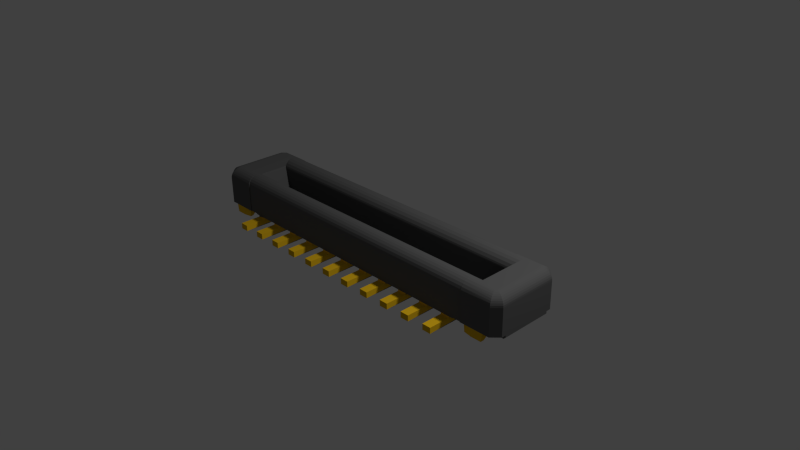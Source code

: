 # Source: BM15FR0_8-22DS-0_35V.blend  (saved by Blender 2.69.0; exported with 4.5.12 LTS)
import bpy
from mathutils import Matrix  # noqa: F401  (used for matrix-valued properties, if any)

bpy.ops.wm.read_factory_settings(use_empty=True)
scene = bpy.context.scene
scene.name = 'Scene'

# ---- collections
col_collection_1 = bpy.data.collections.new('Collection 1'); scene.collection.children.link(col_collection_1)

# ---- materials (node trees are filled in below, after node groups)
mat_material_002 = bpy.data.materials.new('Material.002')
mat_material_002.alpha_threshold = 0.0
mat_material_002.use_transparent_shadow = False
mat_material_002.diffuse_color = (0.1107, 0.1107, 0.1107, 1.0)
mat_material_002.roughness = 0.5
mat_material_002.line_color = (0.0, 0.0, 0.0, 1.0)
mat_material_003 = bpy.data.materials.new('Material.003')
mat_material_003.alpha_threshold = 0.0
mat_material_003.use_transparent_shadow = False
mat_material_003.diffuse_color = (0.8, 0.4802, 0.01262, 1.0)
mat_material_003.roughness = 0.5
mat_material_003.line_color = (0.0, 0.0, 0.0, 1.0)

# ---- material node trees

# ---- world
world_world = bpy.data.worlds.new('World'); scene.world = world_world
world_world.color = (0.05088, 0.05088, 0.05088)
world_world.use_sun_shadow = False
world_world.sun_shadow_jitter_overblur = 0.0
world_world.cycles.sampling_method = 'MANUAL'
world_world.cycles.sample_map_resolution = 256

# ---- cameras
cam_camera = bpy.data.cameras.new('Camera')
cam_camera.clip_end = 100.0
cam_camera.lens = 35.0
cam_camera.sensor_width = 32.0
cam_camera.sensor_height = 18.0
cam_camera.ortho_scale = 7.314
cam_camera.dof.focus_distance = 0.0
cam_camera.dof.aperture_fstop = 128.0

# ---- lights
light_lamp = bpy.data.lights.new('Lamp', 'POINT')
light_lamp.transmission_factor = 0.0
light_lamp.cutoff_distance = 30.0
light_lamp.energy = 100.0
light_lamp.shadow_buffer_clip_start = 1.001
light_lamp.shadow_soft_size = 0.1
light_lamp.shadow_maximum_resolution = 0.006
light_lamp.use_absolute_resolution = True
light_lamp.cycles.use_multiple_importance_sampling = False

# ---- meshes
me_conv_001 = bpy.data.meshes.new('Conv.001')
me_conv_001.from_pydata([(2.051, 0.4099, 0.03), (2.042, 0.4084, 0.11), (2.028, 0.487, 0.11), (2.04, 0.4892, 3.109e-15), (2.049, 0.44, 4.885e-15), (1.985, 0.5, 0.11), (1.865, 0.35, 0.11), (1.865, 0.5, 0.11), (1.985, 0.51, 0.11), (2.153, 0.51, 0.11), (2.51, 0.35, 0.11), (2.16, 0.43, 0.11), (2.316, 0.43, 0.11), (2.51, 0.41, 0.11), (2.41, 0.51, 0.11), (2.316, 0.51, 0.11), (1.46, 0.5, 0.08), (1.34, 0.5, 0.08), (1.34, 0.5, 0.1), (1.46, 0.5, 0.1), (-1.81, 0.5, 0.1), (-1.865, 0.5, 0.1), (-1.865, 0.5, 0.11), (1.81, 0.5, 0.08), (1.69, 0.5, 0.08), (1.69, 0.5, 0.1), (-1.69, 0.5, 0.08), (-1.81, 0.5, 0.08), (1.81, 0.5, 0.1), (-1.69, 0.5, 0.1), (-1.985, 0.5, 0.48), (-1.985, 0.5, 0.11), (1.865, 0.5, 0.1), (1.985, 0.5, 0.48), (-1.46, 0.5, 0.1), (1.11, 0.5, 0.1), (-1.34, 0.5, 0.08), (-1.46, 0.5, 0.08), (0.99, 0.5, 0.1), (0.76, 0.5, 0.1), (0.64, 0.5, 0.1), (0.41, 0.5, 0.1), (-1.34, 0.5, 0.1), (0.29, 0.5, 0.1), (0.06, 0.5, 0.1), (-0.06, 0.5, 0.1), (-0.29, 0.5, 0.1), (-0.41, 0.5, 0.1), (-0.64, 0.5, 0.1), (-1.11, 0.5, 0.1), (-0.99, 0.5, 0.08), (-1.11, 0.5, 0.08), (-0.99, 0.5, 0.1), (-0.76, 0.5, 0.1), (-0.64, 0.5, 0.08), (-0.76, 0.5, 0.08), (-0.29, 0.5, 0.08), (-0.41, 0.5, 0.08), (0.06, 0.5, 0.08), (-0.06, 0.5, 0.08), (0.41, 0.5, 0.08), (0.29, 0.5, 0.08), (0.76, 0.5, 0.08), (0.64, 0.5, 0.08), (1.11, 0.5, 0.08), (0.99, 0.5, 0.08), (-2.117, 0.2207, 0.4942), (-2.112, 0.22, 0.48), (2.112, 0.22, 0.48), (2.117, 0.2207, 0.4942), (-2.122, 0.2229, 0.5082), (2.122, 0.2229, 0.5083), (-2.13, 0.2292, 0.53), (2.13, 0.2292, 0.53), (2.13, 0.25, 0.5666), (-2.13, 0.25, 0.5666), (2.13, 0.2806, 0.5953), (-2.13, 0.2806, 0.5953), (2.13, 0.3184, 0.6137), (1.985, 0.36, 0.62), (2.13, 0.36, 0.62), (-2.13, 0.3184, 0.6137), (-1.985, 0.36, 0.62), (1.985, 0.366, 0.62), (-2.13, 0.36, 0.62), (-1.985, 0.366, 0.62), (1.985, 0.4011, 0.6138), (-1.985, 0.4011, 0.6138), (1.985, 0.4335, 0.5992), (-1.985, 0.4335, 0.5992), (1.985, 0.4611, 0.5768), (-1.985, 0.4611, 0.5768), (1.985, 0.4822, 0.5482), (-1.985, 0.4822, 0.5482), (1.985, 0.4955, 0.5153), (-1.985, 0.4955, 0.5153), (1.985, 0.403, 0.616), (1.985, 0.4377, 0.6025), (1.985, 0.4676, 0.5804), (1.985, 0.4906, 0.5511), (1.985, 0.5051, 0.5169), (1.985, 0.51, 0.48), (2.37, 0.352, 0.62), (2.352, 0.37, 0.62), (2.13, -0.36, 0.62), (1.985, -0.36, 0.62), (1.985, -0.3658, 0.6199), (2.37, -0.352, 0.62), (2.352, -0.37, 0.62), (2.389, -0.3601, 0.6186), (2.389, 0.3601, 0.6186), (2.408, -0.3678, 0.6147), (2.408, 0.3678, 0.6147), (2.433, -0.3781, 0.6051), (2.433, 0.3781, 0.6051), (2.455, -0.3873, 0.591), (2.455, 0.3873, 0.591), (2.474, 0.3952, 0.5733), (2.474, -0.3952, 0.5733), (2.49, 0.4016, 0.5527), (2.49, -0.4016, 0.5527), (2.501, 0.4062, 0.5297), (2.501, -0.4062, 0.5297), (2.508, 0.4091, 0.5051), (2.508, -0.4091, 0.5051), (2.51, 0.41, 0.48), (2.51, -0.41, 0.48), (2.36, -0.3895, 0.6186), (2.368, -0.4082, 0.6147), (2.378, -0.4329, 0.6051), (2.387, -0.4553, 0.591), (2.395, -0.4744, 0.5733), (2.402, -0.4896, 0.5527), (2.406, -0.5009, 0.5297), (2.409, -0.5077, 0.5051), (2.41, -0.51, 0.48), (2.51, -0.41, 0.11), (2.41, -0.51, 0.11), (2.153, -0.51, 0.11), (1.985, -0.51, 0.48), (1.985, -0.51, 0.11), (2.316, -0.51, 0.11), (2.3, -0.51, 4.885e-15), (2.153, -0.51, 4.885e-15), (2.04, -0.4892, 4.885e-15), (2.028, -0.487, 0.11), (1.865, -0.35, 0.11), (1.985, -0.5, 0.11), (1.865, -0.5, 0.11), (2.042, -0.4084, 0.11), (2.316, -0.43, 0.11), (2.51, -0.35, 0.11), (2.16, -0.43, 0.11), (1.865, -0.5, 0.1), (1.865, -0.35, 0.1), (2.51, -0.35, 0.1), (2.51, 0.348, 0.08), (2.51, 0.3491, 0.08662), (2.51, 0.3498, 0.09329), (2.51, 0.35, 0.1), (2.51, -0.348, 0.08), (2.51, -0.3498, 0.09329), (2.51, -0.3491, 0.08662), (2.43, 0.25, 8.882e-16), (2.459, 0.3203, 0.02889), (2.481, 0.3373, 0.05129), (2.445, 0.3023, 0.01476), (2.436, 0.2853, 0.006433), (2.432, 0.2681, 0.001657), (2.43, 0.2591, 0.0004115), (2.43, -0.25, 4.885e-15), (2.432, -0.2681, 0.001657), (2.43, -0.2591, 0.0004115), (2.436, -0.2853, 0.006434), (2.445, -0.3023, 0.01476), (2.459, -0.3203, 0.02889), (2.481, -0.3373, 0.05129), (1.81, 0.25, 4.885e-15), (1.81, 0.2759, 0.003407), (1.81, 0.3, 0.0134), (1.81, 0.3207, 0.02929), (1.81, 0.3366, 0.05), (1.81, 0.3466, 0.07412), (1.865, 0.35, 0.1), (1.81, 0.35, 0.1), (1.81, 0.79, -1.776e-15), (1.81, 0.79, 0.08), (1.69, 0.79, 0.08), (1.69, 0.3, 0.0134), (1.69, 0.3207, 0.02929), (1.69, 0.3366, 0.05), (1.69, 0.3466, 0.07412), (1.69, 0.35, 0.1), (1.69, 0.79, -1.776e-15), (1.69, 0.25, 8.882e-16), (1.69, 0.2759, 0.003407), (1.46, 0.3466, 0.07412), (1.46, 0.35, 0.1), (1.46, 0.3366, 0.05), (1.46, 0.3207, 0.02929), (1.46, 0.3, 0.0134), (1.46, 0.2759, 0.003407), (1.46, 0.25, 8.882e-16), (0.41, 0.25, 2.22e-15), (0.64, -0.25, 4.885e-15), (0.41, -0.25, 3.997e-15), (-0.41, -0.25, 4.885e-15), (-0.29, -0.79, 8.882e-15), (-0.41, -0.79, 8.882e-15), (0.29, -0.25, 4.885e-15), (-1.34, 0.79, 0.0), (-1.34, 0.25, 3.109e-15), (-1.46, 0.79, 0.0), (-0.06, 0.79, -8.882e-16), (0.06, 0.25, 2.22e-15), (-0.06, 0.25, 3.997e-15), (-0.29, -0.25, 3.997e-15), (0.99, -0.25, 4.885e-15), (1.11, -0.79, 7.994e-15), (0.99, -0.79, 7.994e-15), (-0.76, 0.25, 3.997e-15), (-0.99, -0.25, 3.997e-15), (-0.99, 0.25, 3.109e-15), (-0.76, -0.25, 6.217e-15), (0.06, 0.79, -8.882e-16), (-0.64, 0.25, 3.109e-15), (-0.64, -0.25, 3.997e-15), (1.11, -0.25, 3.997e-15), (0.64, 0.25, 3.997e-15), (-1.69, -0.25, 3.997e-15), (-1.69, -0.79, 1.021e-14), (-1.81, -0.79, 1.021e-14), (-1.81, -0.25, 6.217e-15), (-1.11, 0.79, -8.882e-16), (-1.11, 0.25, 3.997e-15), (0.76, 0.25, 2.22e-15), (0.76, -0.25, 3.997e-15), (-0.06, -0.25, 4.885e-15), (0.06, -0.79, 8.882e-15), (-0.06, -0.79, 8.882e-15), (-1.46, -0.25, 6.217e-15), (-1.34, -0.79, 8.882e-15), (-1.46, -0.79, 8.882e-15), (-0.99, 0.79, -8.882e-16), (-1.34, -0.25, 3.997e-15), (0.29, 0.79, -8.882e-16), (0.29, 0.25, 3.997e-15), (0.06, -0.25, 3.997e-15), (-1.81, 0.25, 3.997e-15), (1.34, -0.25, 4.885e-15), (1.46, -0.79, 7.994e-15), (1.34, -0.79, 7.994e-15), (-2.43, -0.25, 4.885e-15), (-2.43, 0.25, 3.109e-15), (-0.41, 0.25, 3.997e-15), (0.41, 0.79, -8.882e-16), (-1.69, 0.25, 3.109e-15), (-0.29, 0.25, 2.22e-15), (1.46, -0.25, 3.997e-15), (0.99, 0.25, 3.997e-15), (-1.11, -0.25, 6.217e-15), (-0.99, -0.79, 8.882e-15), (-1.11, -0.79, 8.882e-15), (-0.76, 0.79, -8.882e-16), (1.11, 0.25, 2.22e-15), (0.41, -0.79, 7.994e-15), (0.29, -0.79, 7.994e-15), (-1.46, 0.25, 3.997e-15), (1.69, -0.25, 3.997e-15), (1.81, -0.79, 7.994e-15), (1.69, -0.79, 7.994e-15), (0.76, 0.79, -1.776e-15), (0.64, 0.79, 3.508e-14), (-0.64, 0.79, -8.882e-16), (1.81, -0.25, 4.885e-15), (-1.81, 0.79, 0.0), (1.34, 0.25, 3.997e-15), (-0.64, -0.79, 8.882e-15), (-0.76, -0.79, 8.882e-15), (0.99, 0.79, -1.776e-15), (-1.69, 0.79, 0.0), (-0.41, 0.79, -8.882e-16), (1.11, 0.79, -1.776e-15), (1.34, 0.79, -1.776e-15), (-0.29, 0.79, -8.882e-16), (0.76, -0.79, 7.994e-15), (0.64, -0.79, 7.994e-15), (1.46, 0.79, -1.776e-15), (0.64, 0.3, 0.0134), (0.64, 0.3207, 0.02929), (0.64, 0.3366, 0.05), (0.64, 0.3466, 0.07412), (0.64, 0.35, 0.1), (0.64, 0.79, 0.08), (0.64, 0.2759, 0.003407), (0.41, 0.35, 0.1), (0.41, 0.3466, 0.07412), (0.41, 0.3366, 0.05), (0.41, 0.3207, 0.02929), (0.41, 0.3, 0.0134), (0.41, 0.2759, 0.003407), (0.41, 0.79, 0.08), (0.29, 0.79, 0.08), (0.29, 0.3, 0.0134), (0.29, 0.3207, 0.02929), (0.29, 0.3366, 0.05), (0.29, 0.3466, 0.07412), (0.29, 0.35, 0.1), (0.29, 0.2759, 0.003407), (0.06, 0.3466, 0.07412), (0.06, 0.35, 0.1), (0.06, 0.3366, 0.05), (0.06, 0.3207, 0.02929), (0.06, 0.3, 0.0134), (0.06, 0.2759, 0.003407), (0.06, 0.79, 0.08), (-0.06, 0.79, 0.08), (-0.06, 0.3, 0.0134), (-0.06, 0.3207, 0.02929), (-0.06, 0.3366, 0.05), (-0.06, 0.3466, 0.07412), (-0.06, 0.35, 0.1), (-0.06, 0.2759, 0.003407), (-0.29, 0.3466, 0.07412), (-0.29, 0.35, 0.1), (-0.29, 0.3366, 0.05), (-0.29, 0.3207, 0.02929), (-0.29, 0.3, 0.0134), (-0.29, 0.2759, 0.003407), (-0.29, 0.79, 0.08), (-0.41, 0.79, 0.08), (-0.41, 0.3, 0.0134), (-0.41, 0.3207, 0.02929), (-0.41, 0.3366, 0.05), (-0.41, 0.3466, 0.07412), (-0.41, 0.35, 0.1), (-0.41, 0.2759, 0.003407), (-0.64, 0.3466, 0.07412), (-0.64, 0.35, 0.1), (-0.64, 0.3366, 0.05), (-0.64, 0.3207, 0.02929), (-0.64, 0.3, 0.0134), (-0.64, 0.2759, 0.003407), (-0.64, 0.79, 0.08), (-0.76, 0.79, 0.08), (-0.76, 0.3, 0.0134), (-0.76, 0.3207, 0.02929), (-0.76, 0.3366, 0.05), (-0.76, 0.3466, 0.07412), (-0.76, 0.35, 0.1), (-0.76, 0.2759, 0.003407), (-0.99, 0.3466, 0.07412), (-0.99, 0.35, 0.1), (-0.99, 0.3366, 0.05), (-0.99, 0.3207, 0.02929), (-0.99, 0.3, 0.0134), (-0.99, 0.2759, 0.003407), (-0.99, 0.79, 0.08), (-1.11, 0.79, 0.08), (-1.11, 0.3, 0.0134), (-1.11, 0.3207, 0.02929), (-1.11, 0.3366, 0.05), (-1.11, 0.3466, 0.07412), (-1.11, 0.35, 0.1), (-1.11, 0.2759, 0.003407), (-1.34, 0.3466, 0.07412), (-1.34, 0.35, 0.1), (-1.34, 0.3366, 0.05), (-1.34, 0.3207, 0.02929), (-1.34, 0.3, 0.0134), (-1.34, 0.2759, 0.003407), (-1.34, 0.79, 0.08), (-1.46, 0.79, 0.08), (-1.46, 0.3, 0.0134), (-1.46, 0.3207, 0.02929), (-1.46, 0.3366, 0.05), (-1.46, 0.3466, 0.07412), (-1.46, 0.35, 0.1), (-1.46, 0.2759, 0.003407), (-1.69, 0.3466, 0.07412), (-1.69, 0.35, 0.1), (-1.69, 0.3366, 0.05), (-1.69, 0.3207, 0.02929), (-1.69, 0.3, 0.0134), (-1.69, 0.2759, 0.003407), (-1.69, 0.79, 0.08), (-1.81, 0.79, 0.08), (-1.81, 0.3, 0.0134), (-1.81, 0.3207, 0.02929), (-1.81, 0.3366, 0.05), (-1.81, 0.3466, 0.07412), (-1.81, 0.35, 0.1), (-1.81, 0.2759, 0.003407), (-1.865, 0.35, 0.1), (-1.865, 0.35, 0.11), (-2.316, 0.43, 0.11), (-2.51, 0.35, 0.11), (-2.51, 0.41, 0.11), (-2.41, 0.51, 0.11), (-2.316, 0.51, 0.11), (-2.16, 0.43, 0.11), (-2.042, 0.4084, 0.11), (-2.028, 0.487, 0.11), (-1.985, 0.51, 0.11), (-2.153, 0.51, 0.11), (-1.985, 0.4676, 0.5804), (-1.985, 0.4377, 0.6025), (-1.985, 0.4906, 0.5511), (-1.985, 0.403, 0.616), (-1.985, 0.5051, 0.5169), (-1.985, 0.51, 0.48), (-2.352, 0.37, 0.62), (-2.37, 0.352, 0.62), (-2.13, -0.36, 0.62), (-2.37, -0.352, 0.62), (-2.352, -0.37, 0.62), (-1.985, -0.366, 0.62), (-1.985, -0.36, 0.62), (-2.389, 0.3601, 0.6186), (-2.389, -0.3601, 0.6186), (-2.408, 0.3678, 0.6147), (-2.408, -0.3678, 0.6147), (-2.433, 0.3781, 0.6051), (-2.433, -0.3781, 0.6051), (-2.455, 0.3873, 0.591), (-2.455, -0.3873, 0.591), (-2.474, -0.3952, 0.5733), (-2.474, 0.3952, 0.5733), (-2.49, -0.4016, 0.5527), (-2.49, 0.4016, 0.5527), (-2.501, -0.4062, 0.5297), (-2.501, 0.4062, 0.5297), (-2.508, -0.4091, 0.5051), (-2.508, 0.4091, 0.5051), (-2.51, -0.41, 0.48), (-2.51, 0.41, 0.48), (-2.36, 0.3895, 0.6186), (-2.368, 0.4082, 0.6147), (-2.378, 0.4329, 0.6051), (-2.387, 0.4553, 0.591), (-2.395, 0.4744, 0.5733), (-2.402, 0.4896, 0.5527), (-2.406, 0.5009, 0.5297), (-2.409, 0.5077, 0.5051), (-2.41, 0.51, 0.48), (-2.153, 0.51, 4.885e-15), (-2.3, 0.51, 4.885e-15), (-2.04, 0.4892, 7.994e-15), (-2.157, 0.46, 2.22e-15), (-2.3, 0.46, -1.11e-14), (-2.049, 0.44, -2.487e-14), (-2.051, 0.4099, 0.03), (-2.16, 0.43, 0.03), (-2.305, 0.43, 0.03), (-2.51, -0.35, 0.11), (-2.51, -0.41, 0.11), (-2.51, -0.348, 0.08), (-2.51, -0.3491, 0.08662), (-2.51, -0.3498, 0.09329), (-2.51, -0.35, 0.1), (-2.51, 0.348, 0.08), (-2.51, 0.35, 0.1), (-2.51, 0.3498, 0.09329), (-2.51, 0.3491, 0.08662), (-2.481, 0.3373, 0.05129), (-2.459, 0.3203, 0.02889), (-2.445, 0.3023, 0.01476), (-2.436, 0.2853, 0.006434), (-2.432, 0.2681, 0.001657), (-2.43, 0.2591, 0.0004115), (-2.481, -0.3373, 0.05129), (-2.432, -0.2681, 0.001657), (-2.43, -0.2591, 0.0004115), (-2.436, -0.2853, 0.006433), (-2.459, -0.3203, 0.02889), (-2.445, -0.3023, 0.01476), (-1.81, -0.2759, 0.003407), (-1.81, -0.3, 0.0134), (-1.81, -0.3207, 0.02929), (-1.81, -0.3366, 0.05), (-1.81, -0.3466, 0.07412), (-1.865, -0.35, 0.1), (-1.81, -0.35, 0.1), (-1.81, -0.5, 0.08), (-1.81, -0.79, 0.08), (-1.81, -0.5, 0.1), (-1.865, -0.5, 0.1), (1.46, -0.5, 0.08), (1.46, -0.5, 0.1), (1.34, -0.5, 0.08), (1.985, -0.5, 0.48), (0.76, -0.5, 0.1), (0.99, -0.5, 0.1), (1.11, -0.5, 0.1), (1.34, -0.5, 0.1), (-1.865, -0.5, 0.11), (-1.985, -0.5, 0.48), (-1.985, -0.5, 0.11), (0.64, -0.5, 0.1), (0.41, -0.5, 0.1), (1.69, -0.5, 0.1), (1.81, -0.5, 0.1), (1.69, -0.5, 0.08), (-1.69, -0.5, 0.1), (1.81, -0.5, 0.08), (-1.69, -0.5, 0.08), (-1.46, -0.5, 0.1), (-1.34, -0.5, 0.1), (-1.46, -0.5, 0.08), (0.29, -0.5, 0.1), (0.06, -0.5, 0.1), (-0.06, -0.5, 0.1), (-1.34, -0.5, 0.08), (-0.29, -0.5, 0.1), (-0.41, -0.5, 0.1), (-0.64, -0.5, 0.1), (-1.11, -0.5, 0.1), (-0.99, -0.5, 0.1), (-1.11, -0.5, 0.08), (-0.99, -0.5, 0.08), (-0.76, -0.5, 0.1), (-0.76, -0.5, 0.08), (-0.64, -0.5, 0.08), (-0.41, -0.5, 0.08), (-0.29, -0.5, 0.08), (-0.06, -0.5, 0.08), (0.06, -0.5, 0.08), (0.29, -0.5, 0.08), (0.41, -0.5, 0.08), (0.76, -0.5, 0.08), (0.64, -0.5, 0.08), (0.99, -0.5, 0.08), (1.11, -0.5, 0.08), (0.64, -0.79, 0.08), (0.64, -0.35, 0.1), (0.64, -0.3466, 0.07412), (0.64, -0.3366, 0.05), (0.64, -0.3207, 0.02929), (0.64, -0.3, 0.0134), (0.64, -0.2759, 0.003407), (0.41, -0.35, 0.1), (0.41, -0.2759, 0.003407), (0.41, -0.3, 0.0134), (0.41, -0.3207, 0.02929), (0.41, -0.3366, 0.05), (0.41, -0.3466, 0.07412), (0.41, -0.79, 0.08), (0.29, -0.79, 0.08), (0.29, -0.35, 0.1), (0.29, -0.3466, 0.07412), (0.29, -0.3366, 0.05), (0.29, -0.3207, 0.02929), (0.29, -0.3, 0.0134), (0.29, -0.2759, 0.003407), (0.06, -0.2759, 0.003407), (0.06, -0.3, 0.0134), (0.06, -0.3207, 0.02929), (0.06, -0.3366, 0.05), (0.06, -0.3466, 0.07412), (0.06, -0.35, 0.1), (0.06, -0.79, 0.08), (-0.06, -0.79, 0.08), (-0.06, -0.35, 0.1), (-0.06, -0.3466, 0.07412), (-0.06, -0.3366, 0.05), (-0.06, -0.3207, 0.02929), (-0.06, -0.3, 0.0134), (-0.06, -0.2759, 0.003407), (-0.29, -0.2759, 0.003407), (-0.29, -0.3, 0.0134), (-0.29, -0.3207, 0.02929), (-0.29, -0.3366, 0.05), (-0.29, -0.3466, 0.07412), (-0.29, -0.35, 0.1), (-0.29, -0.79, 0.08), (-0.41, -0.79, 0.08), (-0.41, -0.35, 0.1), (-0.41, -0.3466, 0.07412), (-0.41, -0.3366, 0.05), (-0.41, -0.3207, 0.02929), (-0.41, -0.3, 0.0134), (-0.41, -0.2759, 0.003407), (-0.64, -0.2759, 0.003407), (-0.64, -0.3, 0.0134), (-0.64, -0.3207, 0.02929), (-0.64, -0.3366, 0.05), (-0.64, -0.3466, 0.07412), (-0.64, -0.35, 0.1), (-0.64, -0.79, 0.08), (-0.76, -0.79, 0.08), (-0.76, -0.35, 0.1), (-0.76, -0.3466, 0.07412), (-0.76, -0.3366, 0.05), (-0.76, -0.3207, 0.02929), (-0.76, -0.3, 0.0134), (-0.76, -0.2759, 0.003407), (-0.99, -0.2759, 0.003407), (-0.99, -0.3, 0.0134), (-0.99, -0.3207, 0.02929), (-0.99, -0.3366, 0.05), (-0.99, -0.3466, 0.07412), (-0.99, -0.35, 0.1), (-0.99, -0.79, 0.08), (-1.11, -0.79, 0.08), (-1.11, -0.35, 0.1), (-1.11, -0.3466, 0.07412), (-1.11, -0.3366, 0.05), (-1.11, -0.3207, 0.02929), (-1.11, -0.3, 0.0134), (-1.11, -0.2759, 0.003407), (-1.34, -0.2759, 0.003407), (-1.34, -0.3, 0.0134), (-1.34, -0.3207, 0.02929), (-1.34, -0.3366, 0.05), (-1.34, -0.3466, 0.07412), (-1.34, -0.35, 0.1), (-1.34, -0.79, 0.08), (-1.46, -0.79, 0.08), (-1.46, -0.35, 0.1), (-1.46, -0.3466, 0.07412), (-1.46, -0.3366, 0.05), (-1.46, -0.3207, 0.02929), (-1.46, -0.3, 0.0134), (-1.46, -0.2759, 0.003407), (-1.69, -0.2759, 0.003407), (-1.69, -0.3, 0.0134), (-1.69, -0.3207, 0.02929), (-1.69, -0.3366, 0.05), (-1.69, -0.3466, 0.07412), (-1.69, -0.35, 0.1), (-1.69, -0.79, 0.08), (0.76, -0.79, 0.08), (0.76, -0.3, 0.0134), (0.76, -0.3207, 0.02929), (0.76, -0.3366, 0.05), (0.76, -0.3466, 0.07412), (0.76, -0.35, 0.1), (0.76, -0.2759, 0.003407), (0.99, -0.2759, 0.003407), (0.99, -0.3, 0.0134), (0.99, -0.3207, 0.02929), (0.99, -0.3366, 0.05), (0.99, -0.3466, 0.07412), (0.99, -0.35, 0.1), (0.99, -0.79, 0.08), (1.11, -0.79, 0.08), (1.11, -0.3, 0.0134), (1.11, -0.3207, 0.02929), (1.11, -0.3366, 0.05), (1.11, -0.3466, 0.07412), (1.11, -0.35, 0.1), (1.11, -0.2759, 0.003407), (1.34, -0.2759, 0.003407), (1.34, -0.3, 0.0134), (1.34, -0.3207, 0.02929), (1.34, -0.3366, 0.05), (1.34, -0.3466, 0.07412), (1.34, -0.35, 0.1), (1.34, -0.79, 0.08), (1.46, -0.79, 0.08), (1.46, -0.3, 0.0134), (1.46, -0.3207, 0.02929), (1.46, -0.3366, 0.05), (1.46, -0.3466, 0.07412), (1.46, -0.35, 0.1), (1.46, -0.2759, 0.003407), (1.69, -0.2759, 0.003407), (1.69, -0.3, 0.0134), (1.69, -0.3207, 0.02929), (1.69, -0.3366, 0.05), (1.69, -0.3466, 0.07412), (1.69, -0.35, 0.1), (1.69, -0.79, 0.08), (1.81, -0.79, 0.08), (1.81, -0.3, 0.0134), (1.81, -0.3207, 0.02929), (1.81, -0.3366, 0.05), (1.81, -0.3466, 0.07412), (1.81, -0.35, 0.1), (1.81, -0.2759, 0.003407), (-1.865, -0.35, 0.11), (-2.316, -0.43, 0.11), (-2.316, -0.51, 0.11), (-2.41, -0.51, 0.11), (-2.16, -0.43, 0.11), (-1.985, -0.51, 0.11), (-2.153, -0.51, 0.11), (-2.028, -0.487, 0.11), (-2.042, -0.4084, 0.11), (-2.41, -0.51, 0.48), (-2.409, -0.5077, 0.5051), (-2.406, -0.5009, 0.5297), (-2.402, -0.4896, 0.5527), (-2.395, -0.4744, 0.5733), (-2.387, -0.4553, 0.591), (-2.378, -0.4329, 0.6051), (-2.368, -0.4082, 0.6147), (-2.36, -0.3895, 0.6186), (-1.985, -0.51, 0.48), (-1.985, -0.5051, 0.5169), (-1.985, -0.4906, 0.5511), (-1.985, -0.4676, 0.5804), (-1.985, -0.4377, 0.6025), (-1.985, -0.403, 0.616), (-2.3, -0.51, 4.885e-15), (-2.153, -0.51, 4.885e-15), (-2.305, -0.43, 0.03), (-2.3, -0.46, 1.11e-14), (-2.157, -0.46, 4.885e-15), (-2.04, -0.4892, 1.021e-14), (-2.049, -0.44, 4.885e-15), (-2.051, -0.4099, 0.03), (-2.16, -0.43, 0.03), (-1.985, -0.4011, 0.6138), (-1.985, -0.4335, 0.5992), (-1.985, -0.4611, 0.5768), (-1.985, -0.4822, 0.5483), (-1.985, -0.4955, 0.5153), (2.117, -0.2207, 0.4941), (2.112, -0.22, 0.48), (-2.112, -0.22, 0.48), (-2.117, -0.2207, 0.4941), (-2.122, -0.2229, 0.5082), (2.122, -0.2229, 0.5082), (2.13, -0.2292, 0.53), (-2.13, -0.2292, 0.53), (2.13, -0.25, 0.5666), (-2.13, -0.25, 0.5666), (2.13, -0.2806, 0.5953), (-2.13, -0.2806, 0.5953), (-2.13, -0.3184, 0.6137), (2.13, -0.3184, 0.6137), (1.985, -0.4009, 0.6139), (1.985, -0.4333, 0.5993), (1.985, -0.461, 0.5769), (1.985, -0.4822, 0.5483), (1.985, -0.4955, 0.5153), (-2.0, -0.22, 0.17), (-2.0, 0.22, 0.17), (2.0, 0.22, 0.17), (2.0, -0.22, 0.17), (1.95, -0.17, 0.12), (-1.95, -0.17, 0.12), (1.95, 0.17, 0.12), (-1.95, 0.17, 0.12), (1.985, -0.4675, 0.5805), (1.985, -0.4376, 0.6026), (1.985, -0.4905, 0.5512), (1.985, -0.4029, 0.6161), (1.985, -0.505, 0.5169), (0.76, 0.79, 0.08), (0.76, 0.35, 0.1), (0.76, 0.3466, 0.07412), (0.76, 0.3366, 0.05), (0.76, 0.3207, 0.02929), (0.76, 0.3, 0.0134), (0.76, 0.2759, 0.003407), (0.99, 0.35, 0.1), (0.99, 0.3466, 0.07412), (0.99, 0.3366, 0.05), (0.99, 0.3207, 0.02929), (0.99, 0.3, 0.0134), (0.99, 0.2759, 0.003407), (0.99, 0.79, 0.08), (1.11, 0.79, 0.08), (1.11, 0.35, 0.1), (1.11, 0.3466, 0.07412), (1.11, 0.3366, 0.05), (1.11, 0.3207, 0.02929), (1.11, 0.3, 0.0134), (1.11, 0.2759, 0.003407), (1.34, 0.35, 0.1), (1.34, 0.3466, 0.07412), (1.34, 0.3366, 0.05), (1.34, 0.3207, 0.02929), (1.34, 0.3, 0.0134), (1.34, 0.2759, 0.003407), (1.34, 0.79, 0.08), (1.46, 0.79, 0.08), (2.41, 0.51, 0.48), (2.409, 0.5077, 0.5051), (2.406, 0.5009, 0.5297), (2.402, 0.4896, 0.5527), (2.395, 0.4744, 0.5733), (2.387, 0.4553, 0.591), (2.378, 0.4329, 0.6051), (2.368, 0.4082, 0.6147), (2.36, 0.3895, 0.6186), (2.3, 0.51, 4.885e-15), (2.153, 0.51, 4.885e-15), (2.305, 0.43, 0.03), (2.3, 0.46, -1.599e-14), (2.157, 0.46, 4.885e-15), (2.16, 0.43, 0.03), (2.051, -0.4099, 0.03), (2.049, -0.44, 2.309e-14), (2.157, -0.46, 2.22e-15), (2.3, -0.46, 1.11e-14), (2.16, -0.43, 0.03), (2.305, -0.43, 0.03)], [], [(0, 1, 2), (3, 4, 0), (3, 0, 2), (5, 6, 7), (5, 1, 6), (2, 5, 8), (2, 1, 5), (9, 2, 8), (10, 11, 12), (13, 10, 12), (14, 12, 15), (14, 13, 12), (10, 6, 1), (10, 1, 11), (16, 17, 18), (19, 16, 18), (20, 21, 22), (23, 24, 25), (26, 27, 20), (28, 23, 25), (29, 26, 20), (30, 22, 31), (7, 32, 28), (30, 20, 22), (30, 29, 20), (33, 5, 7), (33, 25, 19), (34, 29, 30), (33, 18, 35), (36, 37, 34), (33, 38, 39), (33, 40, 41), (33, 39, 40), (33, 35, 38), (33, 19, 18), (33, 28, 25), (42, 36, 34), (33, 7, 28), (42, 34, 30), (30, 33, 41), (30, 41, 43), (30, 43, 44), (30, 44, 45), (30, 45, 46), (30, 46, 47), (30, 47, 48), (49, 42, 30), (50, 51, 49), (52, 50, 49), (52, 49, 30), (53, 52, 30), (54, 55, 53), (48, 54, 53), (48, 53, 30), (56, 57, 47), (46, 56, 47), (58, 59, 45), (44, 58, 45), (41, 60, 61), (41, 61, 43), (39, 62, 63), (39, 63, 40), (64, 65, 38), (35, 64, 38), (66, 67, 68), (66, 68, 69), (70, 69, 71), (70, 66, 69), (72, 71, 73), (72, 73, 74), (72, 70, 71), (75, 74, 76), (75, 72, 74), (77, 76, 78), (77, 75, 76), (79, 78, 80), (81, 77, 78), (81, 78, 79), (82, 79, 83), (82, 81, 79), (84, 81, 82), (85, 83, 86), (85, 82, 83), (87, 86, 88), (87, 85, 86), (89, 88, 90), (89, 87, 88), (91, 90, 92), (91, 89, 90), (93, 92, 94), (93, 91, 92), (95, 94, 33), (95, 93, 94), (30, 95, 33), (86, 83, 96), (88, 86, 96), (97, 88, 96), (90, 88, 97), (98, 90, 97), (92, 90, 98), (99, 92, 98), (94, 92, 99), (100, 94, 99), (33, 94, 100), (101, 33, 100), (8, 5, 33), (8, 33, 101), (80, 83, 79), (102, 103, 80), (104, 105, 106), (104, 102, 80), (107, 102, 104), (108, 107, 104), (103, 83, 80), (106, 108, 104), (102, 107, 109), (110, 109, 111), (110, 102, 109), (112, 111, 113), (112, 110, 111), (114, 113, 115), (114, 112, 113), (116, 114, 115), (117, 115, 118), (117, 116, 115), (119, 118, 120), (119, 117, 118), (121, 120, 122), (121, 119, 120), (123, 122, 124), (123, 121, 122), (125, 124, 126), (125, 123, 124), (109, 107, 108), (109, 127, 128), (109, 108, 127), (111, 128, 129), (111, 109, 128), (113, 129, 130), (113, 111, 129), (115, 113, 130), (118, 130, 131), (118, 115, 130), (120, 131, 132), (120, 118, 131), (122, 132, 133), (122, 120, 132), (124, 133, 134), (124, 122, 133), (126, 134, 135), (126, 124, 134), (136, 126, 135), (137, 136, 135), (138, 135, 139), (138, 139, 140), (141, 135, 138), (137, 135, 141), (142, 138, 143), (142, 141, 138), (144, 143, 138), (144, 138, 145), (146, 147, 148), (145, 140, 147), (149, 147, 146), (149, 145, 147), (138, 140, 145), (137, 141, 150), (136, 137, 150), (151, 150, 152), (151, 136, 150), (146, 151, 149), (149, 151, 152), (153, 146, 148), (153, 154, 146), (155, 151, 146), (155, 146, 154), (10, 13, 125), (156, 157, 158), (156, 158, 159), (156, 159, 10), (126, 10, 125), (151, 10, 126), (160, 155, 161), (160, 161, 162), (160, 151, 155), (160, 156, 10), (160, 10, 151), (136, 151, 126), (163, 164, 165), (163, 166, 164), (163, 167, 166), (163, 168, 167), (163, 169, 168), (156, 163, 165), (170, 163, 156), (171, 172, 170), (173, 171, 170), (174, 173, 170), (175, 174, 170), (176, 175, 170), (160, 170, 156), (160, 176, 170), (169, 177, 178), (169, 163, 177), (168, 169, 178), (167, 178, 179), (167, 168, 178), (166, 179, 180), (166, 167, 179), (164, 180, 181), (164, 166, 180), (165, 181, 182), (165, 164, 181), (183, 182, 184), (156, 165, 182), (157, 182, 183), (157, 156, 182), (158, 157, 183), (159, 158, 183), (23, 185, 186), (184, 23, 28), (182, 23, 184), (181, 23, 182), (180, 23, 181), (179, 23, 180), (177, 185, 178), (178, 185, 179), (179, 185, 23), (28, 183, 184), (32, 183, 28), (6, 32, 7), (183, 32, 6), (10, 159, 183), (10, 183, 6), (24, 186, 187), (23, 186, 24), (24, 188, 189), (24, 189, 190), (24, 190, 191), (24, 191, 192), (24, 192, 25), (193, 24, 187), (193, 194, 195), (193, 195, 188), (193, 188, 24), (196, 197, 192), (196, 192, 191), (198, 191, 190), (198, 196, 191), (199, 190, 189), (199, 198, 190), (200, 188, 195), (200, 189, 188), (200, 199, 189), (201, 195, 194), (201, 200, 195), (202, 201, 194), (203, 204, 205), (206, 207, 208), (203, 205, 209), (163, 170, 177), (210, 211, 212), (213, 214, 215), (216, 207, 206), (217, 218, 219), (220, 221, 222), (220, 223, 221), (224, 214, 213), (225, 226, 223), (225, 223, 220), (227, 218, 217), (228, 204, 203), (229, 230, 231), (229, 231, 232), (233, 222, 234), (235, 236, 204), (235, 204, 228), (237, 238, 239), (240, 241, 242), (243, 222, 233), (244, 241, 240), (245, 203, 246), (247, 238, 237), (248, 229, 232), (249, 250, 251), (248, 232, 252), (248, 252, 253), (254, 206, 226), (254, 226, 225), (255, 203, 245), (256, 229, 248), (257, 216, 206), (257, 206, 254), (258, 250, 249), (259, 217, 236), (259, 236, 235), (260, 261, 262), (263, 225, 220), (264, 217, 259), (221, 261, 260), (264, 227, 217), (209, 265, 266), (267, 229, 256), (268, 269, 270), (267, 240, 229), (271, 228, 272), (273, 225, 263), (271, 235, 228), (211, 240, 267), (205, 265, 209), (211, 244, 240), (274, 269, 268), (215, 237, 216), (215, 216, 257), (275, 256, 248), (276, 249, 227), (276, 227, 264), (202, 258, 249), (202, 249, 276), (214, 247, 237), (214, 237, 215), (223, 277, 278), (279, 264, 259), (280, 256, 275), (281, 257, 254), (226, 277, 223), (282, 264, 279), (194, 268, 258), (194, 258, 202), (234, 244, 211), (177, 274, 268), (177, 268, 194), (234, 260, 244), (283, 202, 276), (284, 257, 281), (222, 221, 260), (236, 285, 286), (222, 260, 234), (170, 274, 177), (236, 286, 204), (287, 202, 283), (246, 209, 247), (212, 211, 267), (246, 247, 214), (185, 194, 193), (185, 177, 194), (203, 209, 246), (63, 288, 289), (63, 289, 290), (63, 290, 291), (63, 291, 292), (63, 292, 40), (272, 63, 293), (272, 228, 294), (272, 294, 288), (272, 288, 63), (295, 292, 291), (296, 291, 290), (296, 295, 291), (297, 290, 289), (297, 296, 290), (298, 289, 288), (298, 297, 289), (299, 288, 294), (299, 298, 288), (300, 294, 228), (300, 299, 294), (203, 300, 228), (292, 295, 41), (40, 292, 41), (60, 255, 301), (295, 60, 41), (296, 60, 295), (297, 60, 296), (298, 60, 297), (299, 60, 298), (203, 255, 300), (300, 255, 299), (299, 255, 60), (61, 301, 302), (60, 301, 61), (61, 303, 304), (61, 304, 305), (61, 305, 306), (61, 306, 307), (61, 307, 43), (245, 61, 302), (245, 246, 308), (245, 308, 303), (245, 303, 61), (309, 310, 307), (309, 307, 306), (311, 306, 305), (311, 309, 306), (312, 305, 304), (312, 311, 305), (313, 304, 303), (313, 312, 304), (314, 308, 246), (314, 303, 308), (314, 313, 303), (214, 314, 246), (307, 310, 44), (43, 307, 44), (58, 224, 315), (310, 58, 44), (309, 58, 310), (311, 58, 309), (312, 58, 311), (313, 58, 312), (214, 224, 314), (314, 224, 313), (313, 224, 58), (58, 315, 316), (58, 316, 59), (59, 317, 318), (59, 318, 319), (59, 319, 320), (59, 320, 321), (59, 321, 45), (213, 59, 316), (213, 215, 322), (213, 322, 317), (213, 317, 59), (323, 324, 321), (323, 321, 320), (325, 320, 319), (325, 323, 320), (326, 319, 318), (326, 325, 319), (327, 318, 317), (327, 326, 318), (328, 322, 215), (328, 317, 322), (328, 327, 317), (257, 328, 215), (321, 324, 46), (45, 321, 46), (56, 284, 329), (324, 56, 46), (323, 56, 324), (325, 56, 323), (326, 56, 325), (327, 56, 326), (257, 284, 328), (328, 284, 327), (327, 284, 56), (57, 329, 330), (56, 329, 57), (57, 331, 332), (57, 332, 333), (57, 333, 334), (57, 334, 335), (57, 335, 47), (281, 57, 330), (281, 254, 336), (281, 336, 331), (281, 331, 57), (337, 338, 335), (337, 335, 334), (339, 334, 333), (339, 337, 334), (340, 333, 332), (340, 339, 333), (341, 332, 331), (341, 340, 332), (342, 336, 254), (342, 331, 336), (342, 341, 331), (225, 342, 254), (335, 338, 48), (47, 335, 48), (54, 273, 343), (338, 54, 48), (337, 54, 338), (339, 54, 337), (340, 54, 339), (341, 54, 340), (225, 273, 342), (342, 273, 341), (341, 273, 54), (54, 343, 344), (54, 344, 55), (55, 345, 346), (55, 346, 347), (55, 347, 348), (55, 348, 349), (55, 349, 53), (263, 55, 344), (263, 220, 350), (263, 350, 345), (263, 345, 55), (351, 352, 349), (351, 349, 348), (353, 348, 347), (353, 351, 348), (354, 347, 346), (354, 353, 347), (355, 346, 345), (355, 354, 346), (356, 350, 220), (356, 345, 350), (356, 355, 345), (222, 356, 220), (349, 352, 52), (53, 349, 52), (50, 243, 357), (352, 50, 52), (351, 50, 352), (353, 50, 351), (354, 50, 353), (355, 50, 354), (222, 243, 356), (356, 243, 355), (355, 243, 50), (50, 357, 358), (50, 358, 51), (51, 359, 360), (51, 360, 361), (51, 361, 362), (51, 362, 363), (51, 363, 49), (233, 51, 358), (233, 234, 364), (233, 364, 359), (233, 359, 51), (365, 366, 363), (365, 363, 362), (367, 362, 361), (367, 365, 362), (368, 361, 360), (368, 367, 361), (369, 360, 359), (369, 368, 360), (370, 364, 234), (370, 359, 364), (370, 369, 359), (211, 370, 234), (363, 366, 42), (49, 363, 42), (36, 210, 371), (366, 36, 42), (365, 36, 366), (367, 36, 365), (368, 36, 367), (369, 36, 368), (211, 210, 370), (370, 210, 369), (369, 210, 36), (37, 371, 372), (36, 371, 37), (37, 373, 374), (37, 374, 375), (37, 375, 376), (37, 376, 377), (37, 377, 34), (212, 37, 372), (212, 267, 378), (212, 378, 373), (212, 373, 37), (379, 380, 377), (379, 377, 376), (381, 376, 375), (381, 379, 376), (382, 375, 374), (382, 381, 375), (383, 374, 373), (383, 382, 374), (384, 378, 267), (384, 373, 378), (384, 383, 373), (256, 384, 267), (377, 380, 29), (34, 377, 29), (26, 280, 385), (380, 26, 29), (379, 26, 380), (381, 26, 379), (382, 26, 381), (383, 26, 382), (256, 280, 384), (384, 280, 383), (383, 280, 26), (26, 385, 386), (26, 386, 27), (27, 387, 388), (27, 388, 389), (27, 389, 390), (27, 390, 391), (27, 391, 20), (275, 27, 386), (275, 248, 392), (275, 392, 387), (275, 387, 27), (20, 391, 393), (20, 393, 21), (21, 394, 22), (21, 393, 394), (395, 396, 397), (395, 397, 398), (399, 395, 398), (400, 396, 395), (31, 401, 402), (31, 394, 401), (403, 402, 404), (403, 31, 402), (22, 394, 31), (394, 396, 401), (401, 396, 400), (91, 405, 406), (89, 91, 406), (93, 407, 405), (93, 405, 91), (408, 89, 406), (87, 89, 408), (95, 409, 407), (95, 407, 93), (85, 87, 408), (30, 410, 409), (30, 409, 95), (403, 410, 30), (31, 403, 30), (84, 411, 412), (82, 85, 84), (413, 412, 414), (413, 414, 415), (413, 84, 412), (416, 417, 413), (415, 416, 413), (85, 411, 84), (414, 412, 418), (419, 418, 420), (419, 414, 418), (421, 420, 422), (421, 419, 420), (423, 422, 424), (423, 421, 422), (425, 423, 424), (426, 424, 427), (426, 425, 424), (428, 427, 429), (428, 426, 427), (430, 429, 431), (430, 428, 429), (432, 431, 433), (432, 430, 431), (434, 433, 435), (434, 432, 433), (418, 412, 411), (418, 436, 437), (418, 411, 436), (420, 437, 438), (420, 418, 437), (422, 438, 439), (422, 420, 438), (424, 422, 439), (427, 439, 440), (427, 424, 439), (429, 440, 441), (429, 427, 440), (431, 441, 442), (431, 429, 441), (433, 442, 443), (433, 431, 442), (435, 443, 444), (435, 433, 443), (397, 435, 444), (398, 397, 444), (404, 445, 446), (404, 446, 399), (444, 399, 398), (444, 404, 399), (410, 403, 404), (410, 404, 444), (447, 445, 404), (447, 404, 402), (448, 449, 446), (445, 448, 446), (447, 450, 448), (447, 448, 445), (450, 451, 452), (450, 452, 448), (452, 453, 449), (448, 452, 449), (400, 395, 453), (452, 400, 453), (400, 451, 401), (452, 451, 400), (451, 447, 402), (451, 402, 401), (450, 447, 451), (453, 395, 399), (453, 399, 446), (449, 453, 446), (436, 411, 85), (436, 85, 408), (437, 408, 406), (437, 436, 408), (438, 437, 406), (439, 406, 405), (439, 438, 406), (440, 405, 407), (440, 439, 405), (441, 440, 407), (442, 407, 409), (442, 441, 407), (443, 409, 410), (443, 442, 409), (444, 443, 410), (454, 455, 434), (456, 457, 458), (456, 458, 459), (456, 459, 454), (435, 454, 434), (396, 454, 435), (460, 461, 462), (460, 462, 463), (460, 396, 461), (460, 456, 454), (460, 454, 396), (397, 396, 435), (253, 460, 464), (253, 464, 465), (253, 465, 466), (253, 466, 467), (253, 467, 468), (253, 468, 469), (252, 456, 460), (252, 460, 253), (470, 456, 252), (471, 252, 472), (473, 252, 471), (474, 470, 252), (475, 474, 252), (475, 252, 473), (472, 232, 476), (472, 252, 232), (471, 472, 476), (473, 476, 477), (473, 471, 476), (475, 477, 478), (475, 473, 477), (474, 478, 479), (474, 475, 478), (470, 479, 480), (470, 474, 479), (481, 480, 482), (456, 470, 480), (457, 480, 481), (457, 456, 480), (458, 457, 481), (459, 458, 481), (483, 231, 484), (482, 483, 485), (480, 483, 482), (479, 483, 480), (478, 483, 479), (477, 483, 478), (232, 231, 476), (476, 231, 477), (477, 231, 483), (481, 485, 486), (482, 485, 481), (487, 488, 489), (490, 491, 492), (490, 493, 494), (495, 496, 497), (490, 498, 491), (490, 492, 493), (490, 494, 488), (490, 499, 498), (500, 490, 488), (485, 495, 486), (485, 496, 495), (501, 500, 502), (501, 490, 500), (503, 485, 483), (503, 496, 485), (504, 501, 502), (505, 503, 483), (148, 490, 501), (153, 148, 501), (506, 496, 503), (507, 506, 508), (147, 490, 148), (490, 496, 499), (499, 496, 509), (507, 496, 506), (509, 496, 510), (510, 496, 511), (512, 507, 508), (511, 496, 513), (513, 496, 514), (514, 496, 515), (516, 496, 507), (517, 516, 518), (517, 496, 516), (519, 517, 518), (520, 496, 517), (515, 520, 521), (515, 496, 520), (522, 515, 521), (513, 514, 523), (524, 513, 523), (510, 511, 525), (526, 510, 525), (499, 509, 527), (528, 499, 527), (529, 498, 530), (529, 491, 498), (493, 492, 531), (532, 493, 531), (488, 494, 489), (530, 286, 533), (534, 530, 498), (535, 530, 534), (536, 530, 535), (537, 530, 536), (538, 530, 537), (204, 286, 539), (539, 286, 538), (538, 286, 530), (498, 499, 540), (534, 498, 540), (205, 204, 539), (541, 539, 538), (541, 205, 539), (542, 538, 537), (542, 541, 538), (543, 537, 536), (543, 542, 537), (544, 536, 535), (544, 543, 536), (545, 535, 534), (545, 544, 535), (540, 545, 534), (528, 542, 543), (528, 543, 544), (528, 544, 545), (528, 545, 540), (528, 540, 499), (265, 528, 546), (265, 205, 541), (265, 541, 542), (265, 542, 528), (265, 546, 547), (265, 547, 266), (547, 528, 527), (546, 528, 547), (527, 266, 547), (548, 527, 509), (549, 527, 548), (550, 527, 549), (551, 527, 550), (552, 527, 551), (209, 266, 553), (553, 266, 552), (552, 266, 527), (554, 209, 553), (554, 247, 209), (555, 553, 552), (555, 554, 553), (556, 552, 551), (556, 555, 552), (557, 551, 550), (557, 556, 551), (558, 550, 549), (558, 557, 550), (559, 549, 548), (559, 558, 549), (526, 555, 556), (526, 556, 557), (526, 557, 558), (526, 558, 559), (526, 559, 510), (238, 526, 560), (238, 247, 554), (238, 554, 555), (238, 555, 526), (560, 561, 239), (238, 560, 239), (560, 526, 525), (560, 525, 561), (525, 239, 561), (562, 525, 511), (563, 525, 562), (564, 525, 563), (565, 525, 564), (566, 525, 565), (237, 239, 567), (567, 239, 566), (566, 239, 525), (568, 237, 567), (568, 216, 237), (569, 567, 566), (569, 568, 567), (570, 566, 565), (570, 569, 566), (571, 565, 564), (571, 570, 565), (572, 564, 563), (572, 571, 564), (573, 563, 562), (573, 572, 563), (524, 569, 570), (524, 570, 571), (524, 571, 572), (524, 572, 573), (524, 573, 513), (207, 524, 574), (207, 216, 568), (207, 568, 569), (207, 569, 524), (207, 574, 575), (207, 575, 208), (574, 524, 523), (574, 523, 575), (523, 208, 575), (576, 523, 514), (577, 523, 576), (578, 523, 577), (579, 523, 578), (580, 523, 579), (206, 208, 581), (581, 208, 580), (580, 208, 523), (582, 206, 581), (582, 226, 206), (583, 581, 580), (583, 582, 581), (584, 580, 579), (584, 583, 580), (585, 579, 578), (585, 584, 579), (586, 578, 577), (586, 585, 578), (587, 577, 576), (587, 586, 577), (522, 583, 584), (522, 584, 585), (522, 585, 586), (522, 586, 587), (522, 587, 515), (277, 522, 588), (277, 226, 582), (277, 582, 583), (277, 583, 522), (277, 588, 589), (277, 589, 278), (588, 522, 521), (588, 521, 589), (521, 278, 589), (590, 521, 520), (591, 521, 590), (592, 521, 591), (593, 521, 592), (594, 521, 593), (223, 278, 595), (595, 278, 594), (594, 278, 521), (596, 223, 595), (596, 221, 223), (597, 595, 594), (597, 596, 595), (598, 594, 593), (598, 597, 594), (599, 593, 592), (599, 598, 593), (600, 592, 591), (600, 599, 592), (601, 591, 590), (601, 600, 591), (519, 597, 598), (519, 598, 599), (519, 599, 600), (519, 600, 601), (519, 601, 517), (261, 519, 602), (261, 221, 596), (261, 596, 597), (261, 597, 519), (261, 602, 603), (261, 603, 262), (602, 519, 518), (602, 518, 603), (518, 262, 603), (604, 518, 516), (605, 518, 604), (606, 518, 605), (607, 518, 606), (608, 518, 607), (260, 262, 609), (609, 262, 608), (608, 262, 518), (610, 260, 609), (610, 244, 260), (611, 609, 608), (611, 610, 609), (612, 608, 607), (612, 611, 608), (613, 607, 606), (613, 612, 607), (614, 606, 605), (614, 613, 606), (615, 605, 604), (615, 614, 605), (512, 611, 612), (512, 612, 613), (512, 613, 614), (512, 614, 615), (512, 615, 507), (241, 512, 616), (241, 244, 610), (241, 610, 611), (241, 611, 512), (616, 617, 242), (241, 616, 242), (616, 512, 508), (616, 508, 617), (508, 242, 617), (618, 508, 506), (619, 508, 618), (620, 508, 619), (621, 508, 620), (622, 508, 621), (240, 242, 623), (623, 242, 622), (622, 242, 508), (624, 240, 623), (624, 229, 240), (625, 623, 622), (625, 624, 623), (626, 622, 621), (626, 625, 622), (627, 621, 620), (627, 626, 621), (628, 620, 619), (628, 627, 620), (629, 619, 618), (629, 628, 619), (505, 625, 626), (505, 626, 627), (505, 627, 628), (505, 628, 629), (505, 629, 503), (230, 505, 630), (230, 229, 624), (230, 624, 625), (230, 625, 505), (630, 484, 231), (230, 630, 231), (630, 505, 483), (630, 483, 484), (506, 503, 629), (618, 506, 629), (604, 516, 507), (604, 507, 615), (520, 517, 601), (590, 520, 601), (576, 514, 515), (576, 515, 587), (511, 513, 573), (562, 511, 573), (548, 509, 510), (548, 510, 559), (631, 529, 530), (631, 530, 533), (529, 632, 633), (529, 633, 634), (529, 634, 635), (529, 635, 636), (529, 636, 491), (285, 529, 631), (285, 236, 637), (285, 637, 632), (285, 632, 529), (637, 217, 638), (637, 236, 217), (632, 638, 639), (632, 637, 638), (633, 639, 640), (633, 632, 639), (634, 640, 641), (634, 633, 640), (635, 641, 642), (635, 634, 641), (636, 642, 643), (636, 635, 642), (531, 219, 644), (643, 531, 492), (642, 531, 643), (641, 531, 642), (640, 531, 641), (639, 531, 640), (217, 219, 638), (638, 219, 639), (639, 219, 531), (492, 491, 636), (643, 492, 636), (645, 532, 531), (645, 531, 644), (532, 646, 647), (532, 647, 648), (532, 648, 649), (532, 649, 650), (532, 650, 493), (218, 532, 645), (218, 227, 651), (218, 651, 646), (218, 646, 532), (651, 249, 652), (651, 227, 249), (646, 652, 653), (646, 651, 652), (647, 653, 654), (647, 646, 653), (648, 654, 655), (648, 647, 654), (649, 655, 656), (649, 648, 655), (650, 656, 657), (650, 649, 656), (489, 251, 658), (657, 489, 494), (656, 489, 657), (655, 489, 656), (654, 489, 655), (653, 489, 654), (249, 251, 652), (652, 251, 653), (653, 251, 489), (494, 493, 650), (657, 494, 650), (659, 487, 489), (659, 489, 658), (487, 660, 661), (487, 661, 662), (487, 662, 663), (487, 663, 664), (487, 664, 488), (250, 487, 659), (250, 258, 665), (250, 665, 660), (250, 660, 487), (665, 268, 666), (665, 258, 268), (660, 666, 667), (660, 665, 666), (661, 667, 668), (661, 660, 667), (662, 668, 669), (662, 661, 668), (663, 669, 670), (663, 662, 669), (664, 670, 671), (664, 663, 670), (502, 270, 672), (671, 502, 500), (670, 502, 671), (669, 502, 670), (668, 502, 669), (667, 502, 668), (268, 270, 666), (666, 270, 667), (667, 270, 502), (500, 488, 664), (671, 500, 664), (672, 504, 502), (673, 504, 672), (504, 674, 675), (504, 675, 676), (504, 676, 677), (504, 677, 678), (504, 678, 501), (269, 504, 673), (269, 274, 679), (269, 679, 674), (269, 674, 504), (269, 673, 672), (269, 672, 270), (678, 153, 501), (154, 153, 678), (677, 154, 678), (161, 155, 154), (162, 154, 677), (162, 161, 154), (160, 162, 677), (176, 677, 676), (176, 160, 677), (175, 676, 675), (175, 176, 676), (174, 675, 674), (174, 175, 675), (173, 674, 679), (173, 174, 674), (171, 173, 679), (172, 679, 274), (172, 171, 679), (170, 172, 274), (659, 658, 251), (250, 659, 251), (645, 644, 219), (218, 645, 219), (285, 631, 533), (285, 533, 286), (680, 486, 495), (481, 486, 680), (681, 682, 683), (681, 683, 455), (681, 455, 454), (684, 681, 454), (685, 686, 687), (497, 685, 687), (688, 497, 687), (680, 495, 497), (680, 497, 688), (454, 680, 688), (454, 688, 684), (481, 454, 459), (481, 680, 454), (683, 689, 434), (455, 683, 434), (432, 434, 689), (432, 689, 690), (430, 690, 691), (430, 432, 690), (428, 691, 692), (428, 430, 691), (426, 692, 693), (426, 428, 692), (425, 693, 694), (425, 694, 695), (425, 426, 693), (423, 695, 696), (423, 425, 695), (421, 696, 697), (421, 423, 696), (419, 421, 697), (414, 697, 415), (414, 419, 697), (690, 689, 698), (690, 698, 699), (691, 699, 700), (691, 690, 699), (692, 691, 700), (693, 700, 701), (693, 692, 700), (694, 701, 702), (694, 693, 701), (695, 694, 702), (696, 702, 703), (696, 695, 702), (697, 703, 416), (697, 696, 703), (415, 697, 416), (682, 689, 683), (686, 682, 704), (686, 698, 689), (686, 689, 682), (705, 686, 704), (685, 698, 686), (706, 682, 681), (704, 706, 707), (704, 682, 706), (708, 705, 704), (708, 704, 707), (709, 705, 708), (710, 709, 708), (711, 688, 687), (709, 710, 711), (709, 711, 687), (711, 712, 684), (711, 684, 688), (684, 712, 706), (684, 706, 681), (712, 708, 707), (712, 707, 706), (710, 708, 712), (711, 710, 712), (686, 709, 687), (705, 709, 686), (713, 416, 703), (714, 713, 703), (702, 714, 703), (715, 714, 702), (701, 715, 702), (716, 715, 701), (700, 716, 701), (717, 716, 700), (699, 717, 700), (496, 717, 699), (698, 496, 699), (497, 496, 698), (685, 497, 698), (718, 719, 720), (718, 721, 722), (718, 720, 721), (723, 718, 722), (724, 722, 725), (724, 723, 722), (726, 725, 727), (726, 724, 725), (728, 727, 729), (728, 726, 727), (417, 730, 413), (731, 729, 730), (731, 728, 729), (105, 730, 417), (105, 731, 730), (104, 731, 105), (106, 417, 416), (106, 105, 417), (732, 416, 713), (732, 106, 416), (733, 713, 714), (733, 732, 713), (734, 714, 715), (734, 733, 714), (735, 715, 716), (735, 734, 715), (736, 716, 717), (736, 735, 716), (490, 717, 496), (490, 736, 717), (727, 75, 77), (729, 77, 81), (729, 727, 77), (725, 72, 75), (725, 75, 727), (730, 81, 84), (730, 729, 81), (413, 730, 84), (720, 737, 738), (720, 738, 67), (720, 67, 66), (721, 720, 66), (722, 66, 70), (722, 721, 66), (725, 70, 72), (725, 722, 70), (739, 68, 67), (739, 67, 738), (724, 73, 71), (723, 71, 69), (723, 724, 71), (718, 723, 69), (719, 69, 68), (719, 68, 739), (719, 718, 69), (740, 719, 739), (74, 724, 726), (76, 726, 728), (76, 74, 726), (73, 724, 74), (78, 728, 731), (78, 76, 728), (80, 731, 104), (80, 78, 731), (740, 737, 720), (719, 740, 720), (740, 741, 742), (740, 742, 737), (743, 744, 742), (741, 743, 742), (737, 742, 744), (737, 744, 738), (743, 739, 738), (743, 738, 744), (741, 739, 743), (741, 740, 739), (734, 745, 746), (733, 734, 746), (735, 747, 745), (735, 745, 734), (748, 733, 746), (732, 733, 748), (736, 749, 747), (736, 747, 735), (106, 732, 748), (490, 139, 749), (490, 749, 736), (140, 139, 490), (147, 140, 490), (127, 108, 106), (127, 106, 748), (128, 748, 746), (128, 127, 748), (129, 128, 746), (130, 746, 745), (130, 129, 746), (131, 745, 747), (131, 130, 745), (132, 131, 747), (133, 747, 749), (133, 132, 747), (134, 749, 139), (134, 133, 749), (135, 134, 139), (390, 393, 391), (462, 461, 393), (463, 393, 390), (463, 462, 393), (460, 463, 390), (464, 390, 389), (464, 460, 390), (465, 389, 388), (465, 464, 389), (466, 388, 387), (466, 465, 388), (467, 387, 392), (467, 466, 387), (468, 467, 392), (469, 392, 248), (469, 468, 392), (253, 469, 248), (394, 461, 396), (394, 393, 461), (385, 280, 275), (385, 275, 386), (371, 210, 212), (371, 212, 372), (243, 233, 358), (357, 243, 358), (273, 263, 344), (343, 273, 344), (284, 281, 330), (329, 284, 330), (224, 213, 316), (315, 224, 316), (255, 245, 302), (301, 255, 302), (750, 271, 272), (750, 272, 293), (62, 271, 750), (751, 62, 39), (752, 62, 751), (753, 62, 752), (754, 62, 753), (755, 62, 754), (235, 271, 756), (756, 271, 755), (755, 271, 62), (752, 751, 757), (752, 758, 759), (752, 757, 758), (753, 759, 760), (753, 752, 759), (754, 760, 761), (754, 753, 760), (755, 761, 762), (755, 754, 761), (756, 762, 259), (756, 755, 762), (235, 756, 259), (65, 761, 760), (65, 760, 759), (65, 759, 758), (65, 758, 757), (65, 757, 38), (279, 65, 763), (279, 259, 762), (279, 762, 761), (279, 761, 65), (282, 279, 763), (764, 282, 763), (64, 282, 764), (765, 64, 35), (766, 64, 765), (767, 64, 766), (768, 64, 767), (769, 64, 768), (264, 282, 770), (770, 282, 769), (769, 282, 64), (766, 765, 771), (766, 771, 772), (767, 772, 773), (767, 766, 772), (768, 773, 774), (768, 767, 773), (769, 774, 775), (769, 768, 774), (770, 776, 276), (770, 775, 776), (770, 769, 775), (264, 770, 276), (17, 775, 774), (17, 774, 773), (17, 773, 772), (17, 772, 771), (17, 771, 18), (283, 17, 777), (283, 276, 776), (283, 776, 775), (283, 775, 17), (778, 287, 283), (778, 283, 777), (16, 287, 778), (197, 16, 19), (196, 16, 197), (198, 16, 196), (199, 16, 198), (200, 16, 199), (202, 287, 201), (201, 287, 200), (200, 287, 16), (192, 197, 19), (25, 192, 19), (16, 778, 777), (16, 777, 17), (771, 765, 35), (18, 771, 35), (65, 764, 763), (64, 764, 65), (757, 751, 39), (38, 757, 39), (62, 750, 293), (62, 293, 63), (185, 193, 187), (186, 185, 187), (14, 779, 125), (13, 14, 125), (123, 125, 779), (123, 779, 780), (121, 780, 781), (121, 123, 780), (119, 781, 782), (119, 121, 781), (117, 782, 783), (117, 119, 782), (116, 783, 784), (116, 784, 785), (116, 117, 783), (114, 785, 786), (114, 116, 785), (112, 786, 787), (112, 114, 786), (110, 112, 787), (102, 787, 103), (102, 110, 787), (780, 779, 101), (780, 101, 100), (781, 100, 99), (781, 780, 100), (782, 781, 99), (783, 99, 98), (783, 782, 99), (784, 98, 97), (784, 783, 98), (785, 784, 97), (786, 97, 96), (786, 785, 97), (787, 96, 83), (787, 786, 96), (103, 787, 83), (788, 789, 9), (15, 788, 9), (101, 9, 8), (779, 14, 15), (779, 9, 101), (779, 15, 9), (790, 791, 788), (15, 790, 788), (12, 790, 15), (792, 4, 3), (789, 792, 3), (788, 791, 792), (788, 792, 789), (793, 0, 4), (792, 793, 4), (791, 793, 792), (791, 790, 793), (790, 12, 11), (790, 11, 793), (0, 793, 11), (0, 11, 1), (9, 3, 2), (789, 3, 9), (794, 144, 145), (794, 145, 149), (795, 144, 794), (796, 143, 144), (796, 144, 795), (142, 143, 796), (797, 142, 796), (798, 796, 795), (798, 795, 794), (797, 796, 798), (799, 797, 798), (799, 798, 152), (150, 799, 152), (152, 794, 149), (798, 794, 152), (142, 797, 799), (141, 799, 150), (141, 142, 799)])
me_conv_001.polygons.foreach_set('material_index', [0, 0, 0, 0, 0, 0, 0, 0, 0, 0, 0, 0, 0, 0, 1, 0, 0, 1, 0, 0, 0, 0, 0, 0, 0, 0, 0, 0, 0, 1, 0, 0, 0, 0, 0, 0, 1, 0, 0, 0, 0, 0, 0, 0, 0, 0, 0, 1, 1, 0, 0, 1, 1, 0, 1, 1, 1, 1, 1, 1, 1, 1, 1, 1, 0, 0, 0, 0, 0, 0, 0, 0, 0, 0, 0, 0, 0, 0, 0, 0, 0, 0, 0, 0, 0, 0, 0, 0, 0, 0, 0, 0, 0, 0, 0, 0, 0, 0, 0, 0, 0, 0, 0, 0, 0, 0, 0, 0, 0, 0, 0, 0, 0, 0, 0, 0, 0, 0, 0, 0, 0, 0, 0, 0, 0, 0, 0, 0, 0, 0, 0, 0, 0, 0, 0, 0, 0, 0, 0, 0, 0, 0, 0, 0, 0, 0, 0, 0, 0, 0, 0, 0, 0, 0, 0, 0, 0, 1, 1, 1, 1, 0, 0, 0, 0, 0, 0, 0, 0, 0, 0, 0, 0, 0, 0, 0, 0, 0, 0, 0, 0, 0, 0, 0, 0, 0, 0, 0, 0, 0, 0, 0, 0, 0, 0, 0, 0, 0, 0, 0, 0, 0, 0, 0, 0, 0, 0, 0, 0, 0, 0, 0, 0, 0, 0, 0, 0, 0, 0, 1, 0, 0, 0, 0, 0, 0, 0, 1, 0, 0, 0, 0, 0, 0, 1, 1, 0, 0, 0, 0, 1, 1, 0, 0, 1, 0, 0, 0, 0, 0, 0, 0, 0, 0, 0, 0, 0, 0, 1, 0, 0, 1, 1, 1, 1, 0, 0, 1, 0, 0, 1, 0, 1, 1, 1, 0, 0, 1, 1, 1, 1, 1, 1, 0, 1, 0, 0, 0, 0, 1, 0, 0, 0, 1, 0, 0, 1, 1, 0, 1, 0, 1, 0, 1, 0, 1, 1, 1, 0, 1, 0, 1, 0, 0, 1, 0, 0, 0, 0, 0, 0, 1, 1, 1, 1, 1, 1, 0, 0, 0, 0, 0, 0, 1, 1, 0, 1, 0, 0, 1, 1, 0, 1, 0, 1, 1, 0, 0, 0, 0, 0, 1, 1, 0, 0, 1, 0, 0, 0, 0, 0, 0, 0, 0, 0, 0, 0, 0, 0, 0, 1, 1, 0, 0, 0, 0, 0, 0, 1, 1, 1, 0, 0, 0, 0, 1, 1, 0, 0, 1, 0, 0, 0, 0, 0, 0, 0, 0, 0, 0, 0, 0, 0, 0, 1, 1, 1, 1, 1, 1, 0, 0, 1, 1, 1, 1, 1, 1, 1, 1, 1, 0, 0, 1, 0, 0, 0, 0, 0, 0, 0, 0, 0, 0, 0, 0, 0, 0, 1, 1, 0, 0, 0, 0, 0, 0, 1, 1, 1, 1, 1, 1, 1, 1, 1, 0, 0, 1, 0, 0, 0, 0, 0, 0, 0, 0, 0, 0, 0, 0, 0, 0, 1, 1, 0, 0, 0, 0, 0, 0, 1, 1, 1, 1, 1, 1, 1, 1, 1, 0, 0, 1, 0, 0, 0, 0, 0, 0, 0, 0, 0, 0, 0, 0, 0, 0, 1, 1, 0, 0, 0, 0, 0, 0, 1, 1, 1, 0, 0, 0, 0, 1, 1, 0, 0, 1, 0, 0, 0, 0, 0, 0, 0, 0, 0, 0, 0, 0, 0, 0, 1, 1, 0, 0, 0, 0, 0, 0, 1, 1, 1, 1, 1, 1, 1, 1, 1, 0, 0, 1, 0, 0, 0, 0, 0, 0, 0, 0, 0, 0, 0, 0, 0, 0, 1, 0, 0, 0, 0, 0, 0, 0, 1, 1, 1, 0, 0, 0, 0, 0, 1, 1, 1, 1, 0, 0, 0, 0, 0, 0, 0, 0, 0, 0, 0, 0, 0, 0, 0, 0, 0, 0, 0, 0, 0, 0, 0, 0, 0, 0, 0, 0, 0, 0, 0, 0, 0, 0, 0, 0, 0, 0, 0, 0, 0, 0, 0, 0, 0, 0, 0, 0, 0, 0, 0, 0, 0, 0, 0, 0, 0, 0, 0, 0, 0, 0, 0, 0, 0, 0, 0, 0, 0, 0, 0, 0, 0, 0, 1, 1, 0, 0, 0, 0, 1, 1, 1, 1, 1, 1, 1, 1, 1, 1, 1, 1, 1, 1, 1, 1, 1, 1, 1, 1, 0, 0, 0, 0, 0, 0, 0, 0, 0, 0, 0, 0, 0, 0, 0, 0, 0, 0, 0, 0, 0, 0, 0, 0, 0, 0, 0, 0, 0, 0, 0, 0, 0, 0, 0, 0, 0, 0, 0, 0, 0, 0, 0, 0, 0, 0, 0, 0, 0, 0, 0, 0, 0, 0, 0, 0, 0, 0, 1, 1, 1, 1, 1, 1, 1, 1, 1, 0, 0, 1, 0, 0, 0, 0, 0, 0, 0, 0, 0, 0, 1, 0, 0, 0, 1, 1, 0, 0, 0, 1, 0, 0, 0, 0, 0, 0, 1, 0, 0, 0, 0, 1, 0, 1, 0, 1, 0, 1, 1, 1, 1, 1, 1, 1, 1, 1, 1, 1, 1, 1, 1, 0, 0, 0, 0, 0, 0, 1, 0, 0, 0, 0, 0, 0, 0, 0, 0, 0, 0, 0, 0, 0, 1, 1, 1, 1, 1, 1, 0, 0, 1, 1, 1, 1, 1, 1, 1, 0, 0, 0, 0, 0, 0, 1, 0, 0, 0, 0, 0, 0, 0, 0, 0, 0, 0, 0, 1, 1, 1, 1, 1, 1, 0, 0, 1, 1, 1, 1, 1, 1, 1, 0, 0, 0, 0, 0, 0, 1, 0, 0, 0, 0, 0, 0, 0, 0, 0, 0, 0, 0, 1, 1, 1, 1, 1, 1, 0, 0, 1, 1, 1, 1, 1, 1, 1, 0, 0, 0, 0, 0, 0, 1, 0, 0, 0, 0, 0, 0, 0, 0, 0, 0, 0, 0, 1, 1, 1, 1, 1, 1, 0, 0, 1, 1, 1, 1, 1, 1, 1, 0, 0, 0, 0, 0, 0, 1, 0, 0, 0, 0, 0, 0, 0, 0, 0, 0, 0, 0, 0, 0, 0, 1, 1, 1, 0, 0, 1, 1, 1, 1, 1, 1, 1, 1, 1, 1, 1, 0, 0, 1, 0, 0, 0, 0, 0, 0, 0, 0, 0, 0, 0, 0, 1, 1, 1, 1, 1, 1, 0, 0, 1, 1, 1, 1, 1, 1, 1, 0, 0, 0, 0, 0, 0, 1, 0, 0, 0, 0, 0, 0, 0, 0, 0, 0, 0, 0, 1, 1, 1, 1, 1, 1, 0, 0, 1, 1, 1, 1, 1, 0, 0, 0, 0, 0, 0, 0, 0, 0, 0, 0, 0, 1, 1, 0, 0, 0, 0, 1, 1, 0, 0, 1, 0, 0, 0, 0, 0, 0, 0, 0, 0, 0, 0, 0, 1, 1, 0, 0, 0, 0, 0, 0, 1, 0, 0, 1, 1, 1, 0, 0, 0, 1, 1, 0, 0, 1, 0, 0, 0, 0, 0, 0, 0, 0, 0, 0, 0, 0, 1, 1, 0, 0, 0, 1, 0, 0, 1, 0, 0, 1, 1, 1, 1, 1, 1, 1, 1, 0, 0, 1, 0, 0, 0, 0, 0, 0, 0, 0, 0, 0, 0, 0, 1, 1, 0, 0, 0, 0, 0, 0, 1, 0, 0, 1, 1, 1, 1, 1, 1, 1, 1, 0, 0, 1, 1, 1, 0, 0, 0, 0, 0, 0, 0, 0, 0, 0, 0, 0, 0, 0, 0, 0, 0, 0, 0, 1, 1, 1, 1, 1, 1, 0, 0, 0, 0, 0, 0, 0, 0, 0, 0, 0, 0, 0, 0, 0, 0, 0, 0, 0, 0, 0, 0, 0, 0, 0, 0, 0, 0, 0, 0, 0, 0, 0, 0, 0, 0, 0, 0, 0, 0, 0, 0, 0, 0, 0, 0, 0, 0, 0, 0, 0, 1, 0, 0, 1, 0, 1, 1, 1, 1, 1, 1, 1, 1, 1, 1, 1, 1, 1, 1, 1, 1, 1, 1, 1, 1, 0, 0, 0, 0, 0, 0, 0, 0, 0, 0, 0, 0, 0, 0, 0, 0, 0, 0, 0, 0, 0, 0, 0, 0, 0, 0, 0, 0, 0, 0, 0, 0, 0, 0, 0, 0, 0, 0, 0, 0, 0, 0, 0, 0, 0, 0, 0, 0, 0, 0, 0, 0, 0, 0, 0, 0, 0, 0, 0, 0, 0, 0, 0, 0, 0, 0, 0, 0, 0, 0, 0, 0, 0, 0, 0, 0, 0, 0, 0, 0, 0, 0, 0, 0, 0, 0, 0, 0, 0, 0, 0, 0, 0, 0, 0, 0, 0, 0, 0, 0, 0, 0, 0, 0, 0, 0, 0, 0, 0, 0, 0, 0, 0, 0, 0, 0, 0, 0, 0, 0, 0, 0, 0, 0, 0, 0, 0, 0, 0, 0, 0, 0, 0, 0, 0, 0, 1, 1, 1, 1, 1, 1, 1, 1, 1, 1, 1, 1, 1, 1, 1, 1, 1, 1, 1, 1, 1, 1, 0, 0, 1, 0, 0, 0, 0, 0, 0, 0, 0, 0, 0, 0, 0, 0, 0, 0, 0, 1, 1, 0, 0, 1, 1, 1, 1, 1, 0, 0, 0, 0, 0, 0, 1, 0, 0, 0, 0, 0, 0, 0, 0, 0, 0, 0, 0, 0, 0, 0, 0, 1, 1, 0, 0, 1, 1, 1, 1, 1, 1, 1, 1, 1, 0, 0, 1, 0, 0, 1, 1, 0, 0, 1, 1, 0, 0, 1, 1, 1, 1, 0, 0, 0, 0, 0, 0, 0, 0, 0, 0, 0, 0, 0, 0, 0, 0, 0, 0, 0, 0, 0, 0, 0, 0, 0, 0, 0, 0, 0, 0, 0, 0, 0, 0, 0, 1, 1, 0, 0, 0, 0, 1, 1, 1, 1, 1, 1, 1, 1, 1, 1, 1, 1, 1, 1, 1, 1, 1, 1, 1, 1, 1, 1, 1, 1, 1, 1, 1, 1, 1, 1, 1, 1, 1, 1, 1])
me_conv_001.materials.append(mat_material_002)
me_conv_001.materials.append(mat_material_003)
me_conv_001.use_remesh_preserve_volume = False
me_conv_001.use_remesh_preserve_attributes = False
me_conv_001.use_mirror_vertex_groups = False
me_conv_001.update()
me_conv = bpy.data.meshes.new('Conv')
me_conv.from_pydata([], [], [])
me_conv.materials.append(mat_material_002)
me_conv.use_remesh_preserve_volume = False
me_conv.use_remesh_preserve_attributes = False
me_conv.use_mirror_vertex_groups = False
me_conv.update()

# ---- objects
ob_conv_001 = bpy.data.objects.new('Conv.001', me_conv_001)
ob_conv = bpy.data.objects.new('Conv', me_conv)
ob_lamp = bpy.data.objects.new('Lamp', light_lamp)
ob_camera = bpy.data.objects.new('Camera', cam_camera)

# ---- transforms, parenting, visibility, modifiers, constraints
ob_conv_001.location = (0.0008916, 0.01443, -0.003872)
ob_conv_001.rotation_euler = (4.712, -0.0, 0.0)
ob_conv_001.scale = (0.3949, 0.3949, 0.3949)
ob_conv_001.lineart.crease_threshold = 0.0
ob_conv.location = (0.0008916, 0.01443, -0.003872)
ob_conv.rotation_euler = (4.712, -0.0, 0.0)
ob_conv.scale = (0.3949, 0.3949, 0.3949)
ob_conv.lineart.crease_threshold = 0.0
ob_lamp.location = (1.61, 2.346, -0.4009)
ob_lamp.rotation_euler = (2.4, 1.27, 3.329)
ob_lamp.scale = (0.3949, 0.3949, 0.3949)
ob_lamp.lock_rotations_4d = False
ob_lamp.empty_display_type = 'ARROWS'
ob_lamp.color = (0.0, 0.0, 0.0, 0.0)
ob_lamp.lineart.crease_threshold = 0.0
ob_camera.location = (2.955, 2.124, 2.566)
ob_camera.rotation_euler = (5.81, 0.8149, -0.01577)
ob_camera.scale = (0.3949, 0.3949, 0.3949)
ob_camera.lock_rotations_4d = False
ob_camera.empty_display_type = 'ARROWS'
ob_camera.color = (0.0, 0.0, 0.0, 0.0)
ob_camera.display_type = 'WIRE'
ob_camera.lineart.crease_threshold = 0.0

# ---- collection membership
col_collection_1.objects.link(ob_conv_001)
col_collection_1.objects.link(ob_conv)
col_collection_1.objects.link(ob_lamp)
col_collection_1.objects.link(ob_camera)

# ---- scene / render settings (as saved in the file)
scene.camera = ob_camera
scene.frame_start = 1; scene.frame_end = 250; scene.frame_set(4)
scene.render.engine = 'BLENDER_EEVEE_NEXT'
scene.render.image_settings.compression = 90
scene.render.resolution_percentage = 50
scene.render.dither_intensity = 0.0
scene.cycles.use_denoising = False
scene.cycles.samples = 10
scene.cycles.sampling_pattern = 'TABULATED_SOBOL'
scene.cycles.light_sampling_threshold = 0.0
scene.cycles.use_adaptive_sampling = False
scene.cycles.use_light_tree = False
scene.cycles.blur_glossy = 0.0
scene.cycles.volume_bounces = 1
scene.cycles.pixel_filter_type = 'GAUSSIAN'
scene.cycles.sample_clamp_indirect = 0.0
scene.view_settings.view_transform = 'Standard'
bpy.context.view_layer.update()
